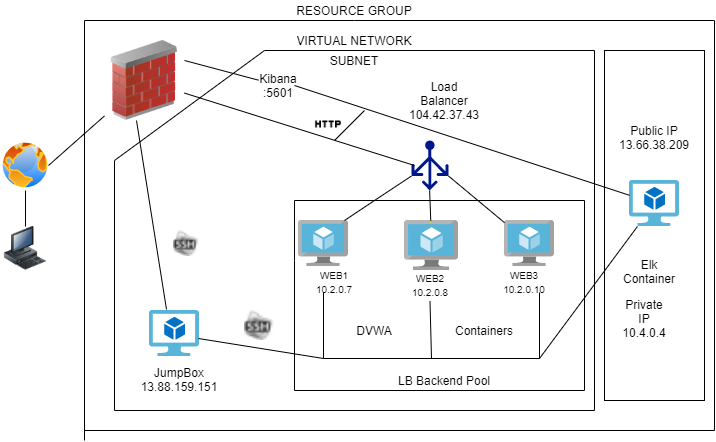

The diagram above was exported from draw.io. Its source (the exported page's mxGraphModel, read from the mxfile embedded in the PNG):
<mxGraphModel dx="766" dy="450" grid="1" gridSize="10" guides="1" tooltips="1" connect="1" arrows="1" fold="1" page="1" pageScale="1" pageWidth="850" pageHeight="1100" math="0" shadow="0">
  <root>
    <mxCell id="0" />
    <mxCell id="1" parent="0" />
    <mxCell id="KEpqIypKlMdbEElNxdGk-2" value="" style="aspect=fixed;pointerEvents=1;shadow=0;dashed=0;html=1;strokeColor=none;labelPosition=center;verticalLabelPosition=bottom;verticalAlign=top;align=center;fillColor=#00188D;shape=mxgraph.azure.load_balancer_generic" parent="1" vertex="1">
      <mxGeometry x="527" y="230" width="37" height="50" as="geometry" />
    </mxCell>
    <mxCell id="KEpqIypKlMdbEElNxdGk-3" value="" style="image;html=1;image=img/lib/clip_art/networking/Firewall_02_128x128.png" parent="1" vertex="1">
      <mxGeometry x="220" y="130" width="80" height="80" as="geometry" />
    </mxCell>
    <mxCell id="KEpqIypKlMdbEElNxdGk-5" value="" style="aspect=fixed;perimeter=ellipsePerimeter;html=1;align=center;shadow=0;dashed=0;spacingTop=3;image;image=img/lib/active_directory/internet_globe.svg;" parent="1" vertex="1">
      <mxGeometry x="116" y="230" width="50" height="50" as="geometry" />
    </mxCell>
    <mxCell id="KEpqIypKlMdbEElNxdGk-6" value="" style="aspect=fixed;html=1;points=[];align=center;image;fontSize=12;image=img/lib/mscae/Virtual_Machine.svg;" parent="1" vertex="1">
      <mxGeometry x="620" y="310" width="50" height="46" as="geometry" />
    </mxCell>
    <mxCell id="KEpqIypKlMdbEElNxdGk-7" value="" style="aspect=fixed;html=1;points=[];align=center;image;fontSize=12;image=img/lib/mscae/Virtual_Machine.svg;" parent="1" vertex="1">
      <mxGeometry x="520" y="310" width="54.35" height="50" as="geometry" />
    </mxCell>
    <mxCell id="KEpqIypKlMdbEElNxdGk-8" value="" style="aspect=fixed;html=1;points=[];align=center;image;fontSize=12;image=img/lib/mscae/Virtual_Machine.svg;" parent="1" vertex="1">
      <mxGeometry x="414" y="310" width="50" height="46" as="geometry" />
    </mxCell>
    <mxCell id="KEpqIypKlMdbEElNxdGk-9" value="" style="image;html=1;image=img/lib/clip_art/computers/Workstation_128x128.png" parent="1" vertex="1">
      <mxGeometry x="116" y="316" width="50" height="44" as="geometry" />
    </mxCell>
    <mxCell id="KEpqIypKlMdbEElNxdGk-11" value="" style="shape=image;html=1;verticalAlign=top;verticalLabelPosition=bottom;labelBackgroundColor=#ffffff;imageAspect=0;aspect=fixed;image=https://cdn3.iconfinder.com/data/icons/lynx/16x16/places/gnome-fs-ssh.png" parent="1" vertex="1">
      <mxGeometry x="289" y="320" width="26" height="26" as="geometry" />
    </mxCell>
    <mxCell id="KEpqIypKlMdbEElNxdGk-12" value="" style="shape=image;html=1;verticalAlign=top;verticalLabelPosition=bottom;labelBackgroundColor=#ffffff;imageAspect=0;aspect=fixed;image=https://cdn3.iconfinder.com/data/icons/lynx/16x16/places/gnome-fs-ssh.png" parent="1" vertex="1">
      <mxGeometry x="360" y="400" width="30" height="30" as="geometry" />
    </mxCell>
    <mxCell id="KEpqIypKlMdbEElNxdGk-16" value="" style="endArrow=none;html=1;" parent="1" source="KEpqIypKlMdbEElNxdGk-3" edge="1">
      <mxGeometry width="50" height="50" relative="1" as="geometry">
        <mxPoint x="330" y="181" as="sourcePoint" />
        <mxPoint x="530" y="255" as="targetPoint" />
        <Array as="points" />
      </mxGeometry>
    </mxCell>
    <mxCell id="KEpqIypKlMdbEElNxdGk-18" value="" style="aspect=fixed;html=1;points=[];align=center;image;fontSize=12;image=img/lib/mscae/Virtual_Machine_2.svg;" parent="1" vertex="1">
      <mxGeometry x="265" y="400" width="50" height="46" as="geometry" />
    </mxCell>
    <mxCell id="KEpqIypKlMdbEElNxdGk-29" value="" style="endArrow=none;html=1;" parent="1" source="KEpqIypKlMdbEElNxdGk-9" target="KEpqIypKlMdbEElNxdGk-5" edge="1">
      <mxGeometry width="50" height="50" relative="1" as="geometry">
        <mxPoint x="137" y="410" as="sourcePoint" />
        <mxPoint x="410" y="260" as="targetPoint" />
      </mxGeometry>
    </mxCell>
    <mxCell id="KEpqIypKlMdbEElNxdGk-40" value="DVWA" style="text;html=1;strokeColor=none;fillColor=none;align=center;verticalAlign=middle;whiteSpace=wrap;rounded=0;" parent="1" vertex="1">
      <mxGeometry x="470" y="410" width="40" height="20" as="geometry" />
    </mxCell>
    <mxCell id="KEpqIypKlMdbEElNxdGk-42" value="Containers" style="text;html=1;strokeColor=none;fillColor=none;align=center;verticalAlign=middle;whiteSpace=wrap;rounded=0;" parent="1" vertex="1">
      <mxGeometry x="580" y="410" width="40" height="20" as="geometry" />
    </mxCell>
    <mxCell id="KEpqIypKlMdbEElNxdGk-43" value="&lt;font style=&quot;font-size: 10px&quot;&gt;WEB3&lt;br&gt;10.2.0.10&lt;br&gt;&lt;/font&gt;" style="text;html=1;strokeColor=none;fillColor=none;align=center;verticalAlign=middle;whiteSpace=wrap;rounded=0;" parent="1" vertex="1">
      <mxGeometry x="620" y="356" width="40" height="30" as="geometry" />
    </mxCell>
    <mxCell id="KEpqIypKlMdbEElNxdGk-44" value="&lt;font style=&quot;font-size: 10px&quot;&gt;WEB1&lt;br&gt;10.2.0.7&lt;/font&gt;" style="text;html=1;strokeColor=none;fillColor=none;align=center;verticalAlign=middle;whiteSpace=wrap;rounded=0;" parent="1" vertex="1">
      <mxGeometry x="430" y="351" width="40" height="40" as="geometry" />
    </mxCell>
    <mxCell id="KEpqIypKlMdbEElNxdGk-45" value="" style="endArrow=none;html=1;" parent="1" edge="1">
      <mxGeometry width="50" height="50" relative="1" as="geometry">
        <mxPoint x="200" y="530" as="sourcePoint" />
        <mxPoint x="200" y="110" as="targetPoint" />
      </mxGeometry>
    </mxCell>
    <mxCell id="KEpqIypKlMdbEElNxdGk-46" value="" style="endArrow=none;html=1;" parent="1" edge="1">
      <mxGeometry width="50" height="50" relative="1" as="geometry">
        <mxPoint x="470" y="110" as="sourcePoint" />
        <mxPoint x="830" y="110" as="targetPoint" />
      </mxGeometry>
    </mxCell>
    <mxCell id="KEpqIypKlMdbEElNxdGk-47" value="" style="endArrow=none;html=1;" parent="1" edge="1">
      <mxGeometry width="50" height="50" relative="1" as="geometry">
        <mxPoint x="830" y="520" as="sourcePoint" />
        <mxPoint x="830" y="110" as="targetPoint" />
      </mxGeometry>
    </mxCell>
    <mxCell id="KEpqIypKlMdbEElNxdGk-48" value="" style="endArrow=none;html=1;" parent="1" edge="1">
      <mxGeometry width="50" height="50" relative="1" as="geometry">
        <mxPoint x="200" y="520" as="sourcePoint" />
        <mxPoint x="830" y="520" as="targetPoint" />
      </mxGeometry>
    </mxCell>
    <mxCell id="KEpqIypKlMdbEElNxdGk-49" value="" style="endArrow=none;html=1;" parent="1" edge="1">
      <mxGeometry width="50" height="50" relative="1" as="geometry">
        <mxPoint x="410" y="480" as="sourcePoint" />
        <mxPoint x="410" y="350" as="targetPoint" />
      </mxGeometry>
    </mxCell>
    <mxCell id="KEpqIypKlMdbEElNxdGk-50" value="" style="endArrow=none;html=1;" parent="1" edge="1">
      <mxGeometry width="50" height="50" relative="1" as="geometry">
        <mxPoint x="410" y="290" as="sourcePoint" />
        <mxPoint x="700" y="290" as="targetPoint" />
      </mxGeometry>
    </mxCell>
    <mxCell id="KEpqIypKlMdbEElNxdGk-51" value="" style="endArrow=none;html=1;" parent="1" edge="1">
      <mxGeometry width="50" height="50" relative="1" as="geometry">
        <mxPoint x="700" y="480" as="sourcePoint" />
        <mxPoint x="700" y="290" as="targetPoint" />
      </mxGeometry>
    </mxCell>
    <mxCell id="KEpqIypKlMdbEElNxdGk-52" value="" style="endArrow=none;html=1;" parent="1" edge="1">
      <mxGeometry width="50" height="50" relative="1" as="geometry">
        <mxPoint x="410" y="480" as="sourcePoint" />
        <mxPoint x="700" y="480" as="targetPoint" />
      </mxGeometry>
    </mxCell>
    <mxCell id="KEpqIypKlMdbEElNxdGk-54" value="Load Balancer&lt;br&gt;104.42.37.43&lt;br&gt;" style="text;html=1;strokeColor=none;fillColor=none;align=center;verticalAlign=middle;whiteSpace=wrap;rounded=0;" parent="1" vertex="1">
      <mxGeometry x="540" y="180" width="40" height="20" as="geometry" />
    </mxCell>
    <mxCell id="KEpqIypKlMdbEElNxdGk-55" value="LB Backend Pool" style="text;html=1;strokeColor=none;fillColor=none;align=center;verticalAlign=middle;whiteSpace=wrap;rounded=0;" parent="1" vertex="1">
      <mxGeometry x="470" y="460" width="180" height="20" as="geometry" />
    </mxCell>
    <mxCell id="KEpqIypKlMdbEElNxdGk-56" value="" style="endArrow=none;html=1;" parent="1" edge="1">
      <mxGeometry width="50" height="50" relative="1" as="geometry">
        <mxPoint x="410" y="290" as="sourcePoint" />
        <mxPoint x="410" y="350" as="targetPoint" />
      </mxGeometry>
    </mxCell>
    <mxCell id="KEpqIypKlMdbEElNxdGk-57" value="" style="shape=partialRectangle;whiteSpace=wrap;html=1;bottom=1;right=1;left=1;top=0;fillColor=none;routingCenterX=-0.5;" parent="1" vertex="1">
      <mxGeometry x="439" y="382" width="216" height="66" as="geometry" />
    </mxCell>
    <mxCell id="KEpqIypKlMdbEElNxdGk-60" value="" style="endArrow=none;html=1;exitX=0.98;exitY=0.609;exitDx=0;exitDy=0;exitPerimeter=0;entryX=0;entryY=1;entryDx=0;entryDy=0;" parent="1" source="KEpqIypKlMdbEElNxdGk-18" target="KEpqIypKlMdbEElNxdGk-57" edge="1">
      <mxGeometry width="50" height="50" relative="1" as="geometry">
        <mxPoint x="360" y="410" as="sourcePoint" />
        <mxPoint x="410" y="360" as="targetPoint" />
      </mxGeometry>
    </mxCell>
    <mxCell id="KEpqIypKlMdbEElNxdGk-64" value="" style="endArrow=none;html=1;" parent="1" edge="1">
      <mxGeometry width="50" height="50" relative="1" as="geometry">
        <mxPoint x="460" y="310" as="sourcePoint" />
        <mxPoint x="490" y="290" as="targetPoint" />
      </mxGeometry>
    </mxCell>
    <mxCell id="KEpqIypKlMdbEElNxdGk-66" value="" style="endArrow=none;html=1;entryX=0.49;entryY=1;entryDx=0;entryDy=0;entryPerimeter=0;" parent="1" source="KEpqIypKlMdbEElNxdGk-7" target="KEpqIypKlMdbEElNxdGk-2" edge="1">
      <mxGeometry width="50" height="50" relative="1" as="geometry">
        <mxPoint x="360" y="390" as="sourcePoint" />
        <mxPoint x="550" y="290" as="targetPoint" />
      </mxGeometry>
    </mxCell>
    <mxCell id="KEpqIypKlMdbEElNxdGk-67" value="" style="endArrow=none;html=1;entryX=1;entryY=0.71;entryDx=0;entryDy=0;entryPerimeter=0;" parent="1" source="KEpqIypKlMdbEElNxdGk-6" target="KEpqIypKlMdbEElNxdGk-2" edge="1">
      <mxGeometry width="50" height="50" relative="1" as="geometry">
        <mxPoint x="360" y="390" as="sourcePoint" />
        <mxPoint x="630" y="290" as="targetPoint" />
      </mxGeometry>
    </mxCell>
    <mxCell id="KEpqIypKlMdbEElNxdGk-68" value="" style="endArrow=none;html=1;entryX=0;entryY=0.71;entryDx=0;entryDy=0;entryPerimeter=0;" parent="1" target="KEpqIypKlMdbEElNxdGk-2" edge="1">
      <mxGeometry width="50" height="50" relative="1" as="geometry">
        <mxPoint x="490" y="290" as="sourcePoint" />
        <mxPoint x="410" y="340" as="targetPoint" />
      </mxGeometry>
    </mxCell>
    <mxCell id="KEpqIypKlMdbEElNxdGk-71" value="" style="endArrow=none;html=1;exitX=0.34;exitY=-0.022;exitDx=0;exitDy=0;exitPerimeter=0;entryX=0.4;entryY=1;entryDx=0;entryDy=0;entryPerimeter=0;" parent="1" source="KEpqIypKlMdbEElNxdGk-18" target="KEpqIypKlMdbEElNxdGk-3" edge="1">
      <mxGeometry width="50" height="50" relative="1" as="geometry">
        <mxPoint x="360" y="350" as="sourcePoint" />
        <mxPoint x="410" y="300" as="targetPoint" />
      </mxGeometry>
    </mxCell>
    <mxCell id="KEpqIypKlMdbEElNxdGk-72" value="" style="endArrow=none;html=1;" parent="1" edge="1">
      <mxGeometry width="50" height="50" relative="1" as="geometry">
        <mxPoint x="230" y="500" as="sourcePoint" />
        <mxPoint x="230" y="250" as="targetPoint" />
      </mxGeometry>
    </mxCell>
    <mxCell id="KEpqIypKlMdbEElNxdGk-73" value="" style="endArrow=none;html=1;" parent="1" edge="1">
      <mxGeometry width="50" height="50" relative="1" as="geometry">
        <mxPoint x="380" y="140" as="sourcePoint" />
        <mxPoint x="710" y="140" as="targetPoint" />
      </mxGeometry>
    </mxCell>
    <mxCell id="KEpqIypKlMdbEElNxdGk-74" value="" style="endArrow=none;html=1;" parent="1" edge="1">
      <mxGeometry width="50" height="50" relative="1" as="geometry">
        <mxPoint x="710" y="500" as="sourcePoint" />
        <mxPoint x="710" y="140" as="targetPoint" />
      </mxGeometry>
    </mxCell>
    <mxCell id="KEpqIypKlMdbEElNxdGk-75" value="" style="endArrow=none;html=1;" parent="1" edge="1">
      <mxGeometry width="50" height="50" relative="1" as="geometry">
        <mxPoint x="230" y="500" as="sourcePoint" />
        <mxPoint x="710" y="500" as="targetPoint" />
      </mxGeometry>
    </mxCell>
    <mxCell id="KEpqIypKlMdbEElNxdGk-77" value="" style="endArrow=none;html=1;" parent="1" edge="1">
      <mxGeometry width="50" height="50" relative="1" as="geometry">
        <mxPoint x="200" y="110" as="sourcePoint" />
        <mxPoint x="470" y="110" as="targetPoint" />
      </mxGeometry>
    </mxCell>
    <mxCell id="KEpqIypKlMdbEElNxdGk-78" value="RESOURCE GROUP" style="text;html=1;strokeColor=none;fillColor=none;align=center;verticalAlign=middle;whiteSpace=wrap;rounded=0;" parent="1" vertex="1">
      <mxGeometry x="350" y="90" width="240" height="20" as="geometry" />
    </mxCell>
    <mxCell id="KEpqIypKlMdbEElNxdGk-79" value="VIRTUAL NETWORK" style="text;html=1;strokeColor=none;fillColor=none;align=center;verticalAlign=middle;whiteSpace=wrap;rounded=0;" parent="1" vertex="1">
      <mxGeometry x="405" y="120" width="130" height="20" as="geometry" />
    </mxCell>
    <mxCell id="KEpqIypKlMdbEElNxdGk-80" value="SUBNET" style="text;html=1;strokeColor=none;fillColor=none;align=center;verticalAlign=middle;whiteSpace=wrap;rounded=0;" parent="1" vertex="1">
      <mxGeometry x="450" y="140" width="40" height="20" as="geometry" />
    </mxCell>
    <mxCell id="KEpqIypKlMdbEElNxdGk-81" value="" style="endArrow=none;html=1;" parent="1" target="KEpqIypKlMdbEElNxdGk-3" edge="1">
      <mxGeometry width="50" height="50" relative="1" as="geometry">
        <mxPoint x="164" y="255" as="sourcePoint" />
        <mxPoint x="250" y="270" as="targetPoint" />
      </mxGeometry>
    </mxCell>
    <mxCell id="KEpqIypKlMdbEElNxdGk-41" value="&lt;font style=&quot;font-size: 10px&quot;&gt;WEB2&lt;br&gt;10.2.0.8&lt;br&gt;&lt;/font&gt;" style="text;html=1;strokeColor=none;fillColor=none;align=center;verticalAlign=middle;whiteSpace=wrap;rounded=0;rotation=0;" parent="1" vertex="1">
      <mxGeometry x="525.5" y="356" width="40" height="35" as="geometry" />
    </mxCell>
    <mxCell id="KEpqIypKlMdbEElNxdGk-86" value="" style="endArrow=none;html=1;exitX=0.5;exitY=1;exitDx=0;exitDy=0;entryX=0.5;entryY=1;entryDx=0;entryDy=0;" parent="1" source="KEpqIypKlMdbEElNxdGk-57" target="KEpqIypKlMdbEElNxdGk-41" edge="1">
      <mxGeometry width="50" height="50" relative="1" as="geometry">
        <mxPoint x="360" y="340" as="sourcePoint" />
        <mxPoint x="410" y="290" as="targetPoint" />
      </mxGeometry>
    </mxCell>
    <mxCell id="EsLMfIf5giY1IZr6pCZ_-1" value="JumpBox&lt;br&gt;13.88.159.151" style="text;html=1;strokeColor=none;fillColor=none;align=center;verticalAlign=middle;whiteSpace=wrap;rounded=0;" parent="1" vertex="1">
      <mxGeometry x="250" y="448" width="90" height="42" as="geometry" />
    </mxCell>
    <mxCell id="1hR4rGr88hd2d7hCMR3M-2" value="" style="endArrow=none;html=1;" parent="1" edge="1">
      <mxGeometry width="50" height="50" relative="1" as="geometry">
        <mxPoint x="230" y="250" as="sourcePoint" />
        <mxPoint x="380" y="140" as="targetPoint" />
      </mxGeometry>
    </mxCell>
    <mxCell id="1hR4rGr88hd2d7hCMR3M-4" value="Text" style="text;html=1;align=center;verticalAlign=middle;resizable=0;points=[];autosize=1;" parent="1" vertex="1">
      <mxGeometry x="760" y="450" width="40" height="20" as="geometry" />
    </mxCell>
    <mxCell id="1hR4rGr88hd2d7hCMR3M-7" value="" style="rounded=0;whiteSpace=wrap;html=1;" parent="1" vertex="1">
      <mxGeometry x="720" y="140" width="100" height="350" as="geometry" />
    </mxCell>
    <mxCell id="1hR4rGr88hd2d7hCMR3M-8" value="" style="aspect=fixed;html=1;points=[];align=center;image;fontSize=12;image=img/lib/mscae/Virtual_Machine_2.svg;" parent="1" vertex="1">
      <mxGeometry x="745" y="270" width="50" height="46" as="geometry" />
    </mxCell>
    <mxCell id="1hR4rGr88hd2d7hCMR3M-9" value="" style="endArrow=none;html=1;exitX=1;exitY=1;exitDx=0;exitDy=0;" parent="1" source="KEpqIypKlMdbEElNxdGk-57" target="1hR4rGr88hd2d7hCMR3M-8" edge="1">
      <mxGeometry width="50" height="50" relative="1" as="geometry">
        <mxPoint x="400" y="360" as="sourcePoint" />
        <mxPoint x="450" y="310" as="targetPoint" />
      </mxGeometry>
    </mxCell>
    <mxCell id="1hR4rGr88hd2d7hCMR3M-10" value="" style="endArrow=none;html=1;" parent="1" target="1hR4rGr88hd2d7hCMR3M-8" edge="1">
      <mxGeometry width="50" height="50" relative="1" as="geometry">
        <mxPoint x="410" y="175" as="sourcePoint" />
        <mxPoint x="450" y="310" as="targetPoint" />
      </mxGeometry>
    </mxCell>
    <mxCell id="1hR4rGr88hd2d7hCMR3M-12" value="Elk Container&lt;br&gt;" style="text;html=1;strokeColor=none;fillColor=none;align=center;verticalAlign=middle;whiteSpace=wrap;rounded=0;" parent="1" vertex="1">
      <mxGeometry x="730" y="331" width="70" height="59" as="geometry" />
    </mxCell>
    <mxCell id="1hR4rGr88hd2d7hCMR3M-11" value="Kibana&lt;br&gt;:5601" style="text;html=1;strokeColor=none;fillColor=none;align=center;verticalAlign=middle;whiteSpace=wrap;rounded=0;" parent="1" vertex="1">
      <mxGeometry x="374" y="160" width="40" height="30" as="geometry" />
    </mxCell>
    <mxCell id="1hR4rGr88hd2d7hCMR3M-13" value="" style="endArrow=none;html=1;exitX=1;exitY=0.25;exitDx=0;exitDy=0;" parent="1" source="KEpqIypKlMdbEElNxdGk-3" target="1hR4rGr88hd2d7hCMR3M-11" edge="1">
      <mxGeometry width="50" height="50" relative="1" as="geometry">
        <mxPoint x="300" y="150" as="sourcePoint" />
        <mxPoint x="745" y="285.39361702127655" as="targetPoint" />
      </mxGeometry>
    </mxCell>
    <mxCell id="1hR4rGr88hd2d7hCMR3M-15" value="Private IP 10.4.0.4" style="text;html=1;strokeColor=none;fillColor=none;align=center;verticalAlign=middle;whiteSpace=wrap;rounded=0;" parent="1" vertex="1">
      <mxGeometry x="740" y="386" width="40" height="44" as="geometry" />
    </mxCell>
    <mxCell id="1hR4rGr88hd2d7hCMR3M-16" value="Public IP 13.66.38.209" style="text;html=1;strokeColor=none;fillColor=none;align=center;verticalAlign=middle;whiteSpace=wrap;rounded=0;" parent="1" vertex="1">
      <mxGeometry x="740" y="200" width="60" height="54" as="geometry" />
    </mxCell>
    <mxCell id="1hR4rGr88hd2d7hCMR3M-18" value="" style="endArrow=none;html=1;" parent="1" edge="1">
      <mxGeometry width="50" height="50" relative="1" as="geometry">
        <mxPoint x="450" y="230" as="sourcePoint" />
        <mxPoint x="480" y="200" as="targetPoint" />
      </mxGeometry>
    </mxCell>
    <mxCell id="KEpqIypKlMdbEElNxdGk-14" value="" style="shape=image;html=1;verticalAlign=top;verticalLabelPosition=bottom;labelBackgroundColor=#ffffff;imageAspect=0;aspect=fixed;image=https://cdn0.iconfinder.com/data/icons/google-material-design-3-0/48/ic_http_48px-128.png" parent="1" vertex="1">
      <mxGeometry x="430" y="200" width="28" height="28" as="geometry" />
    </mxCell>
  </root>
</mxGraphModel>